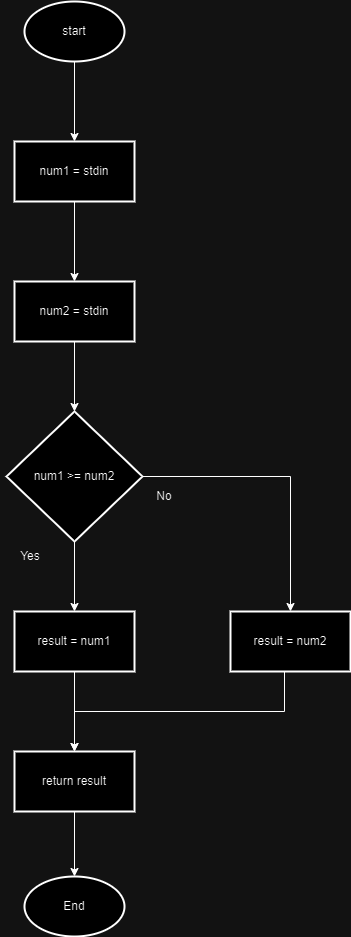

The diagram above was exported from draw.io. Its source (the exported page's mxGraphModel, read from the mxfile embedded in the PNG):
<mxGraphModel dx="2074" dy="1110" grid="1" gridSize="10" guides="1" tooltips="1" connect="1" arrows="1" fold="1" page="1" pageScale="1" pageWidth="827" pageHeight="1169" math="0" shadow="0">
  <root>
    <mxCell id="0" />
    <mxCell id="1" parent="0" />
    <mxCell id="dSDG3EapANqO6iNyjlLd-3" value="" style="edgeStyle=orthogonalEdgeStyle;rounded=0;orthogonalLoop=1;jettySize=auto;html=1;" parent="1" source="dSDG3EapANqO6iNyjlLd-1" target="dSDG3EapANqO6iNyjlLd-2" edge="1">
      <mxGeometry relative="1" as="geometry" />
    </mxCell>
    <mxCell id="dSDG3EapANqO6iNyjlLd-1" value="start" style="strokeWidth=2;html=1;shape=mxgraph.flowchart.start_1;whiteSpace=wrap;" parent="1" vertex="1">
      <mxGeometry x="364" y="90" width="100" height="60" as="geometry" />
    </mxCell>
    <mxCell id="dSDG3EapANqO6iNyjlLd-5" value="" style="edgeStyle=orthogonalEdgeStyle;rounded=0;orthogonalLoop=1;jettySize=auto;html=1;" parent="1" source="dSDG3EapANqO6iNyjlLd-2" target="dSDG3EapANqO6iNyjlLd-4" edge="1">
      <mxGeometry relative="1" as="geometry" />
    </mxCell>
    <mxCell id="dSDG3EapANqO6iNyjlLd-2" value="num1 = stdin" style="whiteSpace=wrap;html=1;strokeWidth=2;" parent="1" vertex="1">
      <mxGeometry x="354" y="230" width="120" height="60" as="geometry" />
    </mxCell>
    <mxCell id="dSDG3EapANqO6iNyjlLd-7" value="" style="edgeStyle=orthogonalEdgeStyle;rounded=0;orthogonalLoop=1;jettySize=auto;html=1;" parent="1" source="dSDG3EapANqO6iNyjlLd-4" target="dSDG3EapANqO6iNyjlLd-6" edge="1">
      <mxGeometry relative="1" as="geometry" />
    </mxCell>
    <mxCell id="dSDG3EapANqO6iNyjlLd-4" value="num2 = stdin" style="whiteSpace=wrap;html=1;strokeWidth=2;" parent="1" vertex="1">
      <mxGeometry x="354" y="370" width="120" height="60" as="geometry" />
    </mxCell>
    <mxCell id="dSDG3EapANqO6iNyjlLd-13" value="" style="edgeStyle=orthogonalEdgeStyle;rounded=0;orthogonalLoop=1;jettySize=auto;html=1;" parent="1" source="dSDG3EapANqO6iNyjlLd-6" target="dSDG3EapANqO6iNyjlLd-12" edge="1">
      <mxGeometry relative="1" as="geometry" />
    </mxCell>
    <mxCell id="dSDG3EapANqO6iNyjlLd-20" style="edgeStyle=orthogonalEdgeStyle;rounded=0;orthogonalLoop=1;jettySize=auto;html=1;exitX=1;exitY=0.5;exitDx=0;exitDy=0;entryX=0.5;entryY=0;entryDx=0;entryDy=0;" parent="1" source="dSDG3EapANqO6iNyjlLd-6" target="dSDG3EapANqO6iNyjlLd-10" edge="1">
      <mxGeometry relative="1" as="geometry" />
    </mxCell>
    <mxCell id="dSDG3EapANqO6iNyjlLd-6" value="num1 &amp;gt;= num2" style="rhombus;whiteSpace=wrap;html=1;strokeWidth=2;" parent="1" vertex="1">
      <mxGeometry x="346" y="500" width="136" height="130" as="geometry" />
    </mxCell>
    <mxCell id="dSDG3EapANqO6iNyjlLd-19" style="edgeStyle=orthogonalEdgeStyle;rounded=0;orthogonalLoop=1;jettySize=auto;html=1;exitX=0.5;exitY=1;exitDx=0;exitDy=0;entryX=0.5;entryY=0;entryDx=0;entryDy=0;" parent="1" target="dSDG3EapANqO6iNyjlLd-14" edge="1">
      <mxGeometry relative="1" as="geometry">
        <mxPoint x="624" y="760" as="sourcePoint" />
        <mxPoint x="404" y="830" as="targetPoint" />
        <Array as="points">
          <mxPoint x="624" y="800" />
          <mxPoint x="414" y="800" />
        </Array>
      </mxGeometry>
    </mxCell>
    <mxCell id="dSDG3EapANqO6iNyjlLd-10" value="result = num2" style="whiteSpace=wrap;html=1;sketch=0;strokeWidth=2;" parent="1" vertex="1">
      <mxGeometry x="570" y="700" width="120" height="60" as="geometry" />
    </mxCell>
    <mxCell id="dSDG3EapANqO6iNyjlLd-15" value="" style="edgeStyle=orthogonalEdgeStyle;rounded=0;orthogonalLoop=1;jettySize=auto;html=1;" parent="1" source="dSDG3EapANqO6iNyjlLd-12" target="dSDG3EapANqO6iNyjlLd-14" edge="1">
      <mxGeometry relative="1" as="geometry" />
    </mxCell>
    <mxCell id="dSDG3EapANqO6iNyjlLd-12" value="result = num1" style="whiteSpace=wrap;html=1;strokeWidth=2;" parent="1" vertex="1">
      <mxGeometry x="354" y="700" width="120" height="60" as="geometry" />
    </mxCell>
    <mxCell id="dSDG3EapANqO6iNyjlLd-14" value="return result" style="whiteSpace=wrap;html=1;strokeWidth=2;" parent="1" vertex="1">
      <mxGeometry x="354" y="840" width="120" height="60" as="geometry" />
    </mxCell>
    <mxCell id="dSDG3EapANqO6iNyjlLd-16" value="End" style="strokeWidth=2;html=1;shape=mxgraph.flowchart.start_1;whiteSpace=wrap;" parent="1" vertex="1">
      <mxGeometry x="364" y="965" width="100" height="60" as="geometry" />
    </mxCell>
    <mxCell id="dSDG3EapANqO6iNyjlLd-17" style="edgeStyle=orthogonalEdgeStyle;rounded=0;orthogonalLoop=1;jettySize=auto;html=1;exitX=0.5;exitY=1;exitDx=0;exitDy=0;entryX=0.5;entryY=0;entryDx=0;entryDy=0;entryPerimeter=0;" parent="1" source="dSDG3EapANqO6iNyjlLd-14" target="dSDG3EapANqO6iNyjlLd-16" edge="1">
      <mxGeometry relative="1" as="geometry" />
    </mxCell>
    <mxCell id="dSDG3EapANqO6iNyjlLd-21" value="Yes" style="text;html=1;strokeColor=none;fillColor=none;align=center;verticalAlign=middle;whiteSpace=wrap;rounded=0;" parent="1" vertex="1">
      <mxGeometry x="340" y="630" width="60" height="30" as="geometry" />
    </mxCell>
    <mxCell id="dSDG3EapANqO6iNyjlLd-22" value="No" style="text;html=1;strokeColor=none;fillColor=none;align=center;verticalAlign=middle;whiteSpace=wrap;rounded=0;" parent="1" vertex="1">
      <mxGeometry x="474" y="570" width="60" height="30" as="geometry" />
    </mxCell>
  </root>
</mxGraphModel>